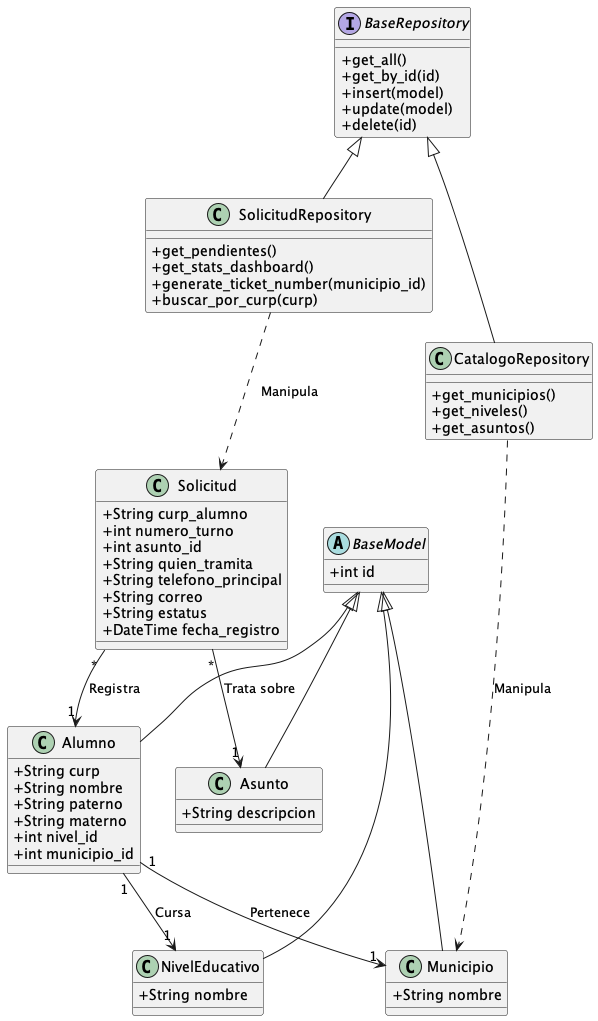

The diagram above was rendered by PlantUML. Its source (embedded in the PNG):
@startuml
skinparam handwritten false
skinparam monochrome false
skinparam packageStyle rectangle
skinparam classAttributeIconSize 0

' Entidades
abstract class BaseModel {
    +int id
}

class Alumno {
    +String curp
    +String nombre
    +String paterno
    +String materno
    +int nivel_id
    +int municipio_id
}

class Solicitud {
    +String curp_alumno
    +int numero_turno
    +int asunto_id
    +String quien_tramita
    +String telefono_principal
    +String correo
    +String estatus
    +DateTime fecha_registro
}

class Municipio {
    +String nombre
}

class NivelEducativo {
    +String nombre
}

class Asunto {
    +String descripcion
}

' Relaciones de Modelos
BaseModel <|-- Alumno
BaseModel <|-- Municipio
BaseModel <|-- NivelEducativo
BaseModel <|-- Asunto

Alumno "1" --> "1" Municipio : Pertenece
Alumno "1" --> "1" NivelEducativo : Cursa
Solicitud "*" --> "1" Alumno : Registra
Solicitud "*" --> "1" Asunto : Trata sobre

' Repositorios (Patrón Repository)
interface BaseRepository {
    +get_all()
    +get_by_id(id)
    +insert(model)
    +update(model)
    +delete(id)
}

class SolicitudRepository {
    +get_pendientes()
    +get_stats_dashboard()
    +generate_ticket_number(municipio_id)
    +buscar_por_curp(curp)
}

class CatalogoRepository {
    +get_municipios()
    +get_niveles()
    +get_asuntos()
}

BaseRepository <|-- SolicitudRepository
BaseRepository <|-- CatalogoRepository

SolicitudRepository ..> Solicitud : Manipula
CatalogoRepository ..> Municipio : Manipula
@enduml